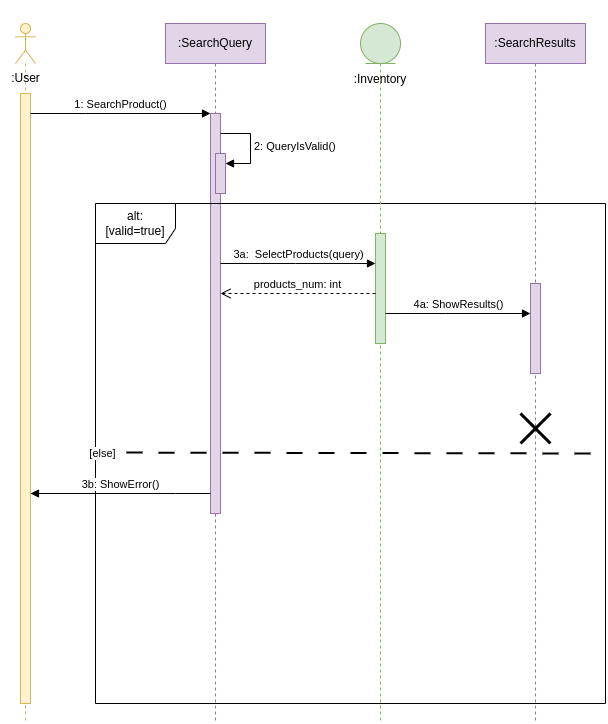

The diagram above was exported from draw.io. Its source (the exported page's mxGraphModel, read from the mxfile embedded in the PNG):
<mxGraphModel dx="1562" dy="906" grid="1" gridSize="10" guides="1" tooltips="1" connect="1" arrows="1" fold="1" page="1" pageScale="1" pageWidth="850" pageHeight="1100" math="0" shadow="0">
  <root>
    <mxCell id="0" />
    <mxCell id="1" parent="0" />
    <mxCell id="GVmNYz6Ue3e9bIcE5MXb-2" value="" style="shape=umlLifeline;perimeter=lifelinePerimeter;whiteSpace=wrap;html=1;container=1;dropTarget=0;collapsible=0;recursiveResize=0;outlineConnect=0;portConstraint=eastwest;newEdgeStyle={&quot;edgeStyle&quot;:&quot;elbowEdgeStyle&quot;,&quot;elbow&quot;:&quot;vertical&quot;,&quot;curved&quot;:0,&quot;rounded&quot;:0};participant=umlActor;fillColor=#fff2cc;strokeColor=#d6b656;" parent="1" vertex="1">
      <mxGeometry x="40" y="50" width="20" height="700" as="geometry" />
    </mxCell>
    <mxCell id="GVmNYz6Ue3e9bIcE5MXb-4" value="" style="html=1;points=[];perimeter=orthogonalPerimeter;outlineConnect=0;targetShapes=umlLifeline;portConstraint=eastwest;newEdgeStyle={&quot;edgeStyle&quot;:&quot;elbowEdgeStyle&quot;,&quot;elbow&quot;:&quot;vertical&quot;,&quot;curved&quot;:0,&quot;rounded&quot;:0};fillColor=#fff2cc;strokeColor=#d6b656;" parent="GVmNYz6Ue3e9bIcE5MXb-2" vertex="1">
      <mxGeometry x="5" y="70" width="10" height="610" as="geometry" />
    </mxCell>
    <mxCell id="GVmNYz6Ue3e9bIcE5MXb-3" value=":User" style="text;html=1;align=center;verticalAlign=middle;resizable=0;points=[];autosize=1;strokeColor=none;fillColor=none;" parent="1" vertex="1">
      <mxGeometry x="25" y="90" width="50" height="30" as="geometry" />
    </mxCell>
    <mxCell id="GVmNYz6Ue3e9bIcE5MXb-5" value=":SearchQuery" style="shape=umlLifeline;perimeter=lifelinePerimeter;whiteSpace=wrap;html=1;container=1;dropTarget=0;collapsible=0;recursiveResize=0;outlineConnect=0;portConstraint=eastwest;newEdgeStyle={&quot;edgeStyle&quot;:&quot;elbowEdgeStyle&quot;,&quot;elbow&quot;:&quot;vertical&quot;,&quot;curved&quot;:0,&quot;rounded&quot;:0};fillColor=#e1d5e7;strokeColor=#9673a6;" parent="1" vertex="1">
      <mxGeometry x="190" y="50" width="100" height="700" as="geometry" />
    </mxCell>
    <mxCell id="GVmNYz6Ue3e9bIcE5MXb-6" value="" style="html=1;points=[];perimeter=orthogonalPerimeter;outlineConnect=0;targetShapes=umlLifeline;portConstraint=eastwest;newEdgeStyle={&quot;edgeStyle&quot;:&quot;elbowEdgeStyle&quot;,&quot;elbow&quot;:&quot;vertical&quot;,&quot;curved&quot;:0,&quot;rounded&quot;:0};fillColor=#e1d5e7;strokeColor=#9673a6;" parent="GVmNYz6Ue3e9bIcE5MXb-5" vertex="1">
      <mxGeometry x="45" y="90" width="10" height="400" as="geometry" />
    </mxCell>
    <mxCell id="GVmNYz6Ue3e9bIcE5MXb-15" value="" style="html=1;points=[];perimeter=orthogonalPerimeter;outlineConnect=0;targetShapes=umlLifeline;portConstraint=eastwest;newEdgeStyle={&quot;edgeStyle&quot;:&quot;elbowEdgeStyle&quot;,&quot;elbow&quot;:&quot;vertical&quot;,&quot;curved&quot;:0,&quot;rounded&quot;:0};fillColor=#e1d5e7;strokeColor=#9673a6;" parent="GVmNYz6Ue3e9bIcE5MXb-5" vertex="1">
      <mxGeometry x="50" y="130" width="10" height="40" as="geometry" />
    </mxCell>
    <mxCell id="GVmNYz6Ue3e9bIcE5MXb-16" value="2: QueryIsValid()" style="html=1;align=left;spacingLeft=2;endArrow=block;rounded=0;edgeStyle=orthogonalEdgeStyle;curved=0;rounded=0;" parent="GVmNYz6Ue3e9bIcE5MXb-5" target="GVmNYz6Ue3e9bIcE5MXb-15" edge="1">
      <mxGeometry x="0.0118" relative="1" as="geometry">
        <mxPoint x="55" y="110" as="sourcePoint" />
        <Array as="points">
          <mxPoint x="85" y="140" />
        </Array>
        <mxPoint as="offset" />
      </mxGeometry>
    </mxCell>
    <mxCell id="GVmNYz6Ue3e9bIcE5MXb-7" value="1: SearchProduct()" style="html=1;verticalAlign=bottom;endArrow=block;edgeStyle=elbowEdgeStyle;elbow=vertical;curved=0;rounded=0;" parent="1" source="GVmNYz6Ue3e9bIcE5MXb-4" target="GVmNYz6Ue3e9bIcE5MXb-6" edge="1">
      <mxGeometry relative="1" as="geometry">
        <mxPoint x="235" y="140" as="sourcePoint" />
        <Array as="points">
          <mxPoint x="110" y="140" />
        </Array>
      </mxGeometry>
    </mxCell>
    <mxCell id="GVmNYz6Ue3e9bIcE5MXb-9" value=":SearchResults" style="shape=umlLifeline;perimeter=lifelinePerimeter;whiteSpace=wrap;html=1;container=1;dropTarget=0;collapsible=0;recursiveResize=0;outlineConnect=0;portConstraint=eastwest;newEdgeStyle={&quot;edgeStyle&quot;:&quot;elbowEdgeStyle&quot;,&quot;elbow&quot;:&quot;vertical&quot;,&quot;curved&quot;:0,&quot;rounded&quot;:0};fillColor=#e1d5e7;strokeColor=#9673a6;" parent="1" vertex="1">
      <mxGeometry x="510" y="50" width="100" height="700" as="geometry" />
    </mxCell>
    <mxCell id="GVmNYz6Ue3e9bIcE5MXb-25" value="" style="html=1;points=[];perimeter=orthogonalPerimeter;outlineConnect=0;targetShapes=umlLifeline;portConstraint=eastwest;newEdgeStyle={&quot;edgeStyle&quot;:&quot;elbowEdgeStyle&quot;,&quot;elbow&quot;:&quot;vertical&quot;,&quot;curved&quot;:0,&quot;rounded&quot;:0};fillColor=#e1d5e7;strokeColor=#9673a6;" parent="GVmNYz6Ue3e9bIcE5MXb-9" vertex="1">
      <mxGeometry x="45" y="260" width="10" height="90" as="geometry" />
    </mxCell>
    <mxCell id="GVmNYz6Ue3e9bIcE5MXb-28" value="" style="shape=umlDestroy;whiteSpace=wrap;html=1;strokeWidth=3;targetShapes=umlLifeline;" parent="GVmNYz6Ue3e9bIcE5MXb-9" vertex="1">
      <mxGeometry x="35" y="390" width="30" height="30" as="geometry" />
    </mxCell>
    <mxCell id="GVmNYz6Ue3e9bIcE5MXb-17" value="alt: [valid=true]" style="shape=umlFrame;whiteSpace=wrap;html=1;pointerEvents=0;width=80;height=40;" parent="1" vertex="1">
      <mxGeometry x="120" y="230" width="510" height="500" as="geometry" />
    </mxCell>
    <mxCell id="GVmNYz6Ue3e9bIcE5MXb-19" value="[else]" style="endArrow=none;dashed=1;html=1;dashPattern=8 8;strokeWidth=2;rounded=0;entryX=1;entryY=0.5;entryDx=0;entryDy=0;entryPerimeter=0;exitX=-0.002;exitY=0.498;exitDx=0;exitDy=0;exitPerimeter=0;" parent="1" source="GVmNYz6Ue3e9bIcE5MXb-17" target="GVmNYz6Ue3e9bIcE5MXb-17" edge="1">
      <mxGeometry x="-0.9675" y="-1" width="50" height="50" relative="1" as="geometry">
        <mxPoint x="500" y="530" as="sourcePoint" />
        <mxPoint x="550" y="480" as="targetPoint" />
        <mxPoint as="offset" />
      </mxGeometry>
    </mxCell>
    <mxCell id="GVmNYz6Ue3e9bIcE5MXb-20" value="3b: ShowError()" style="html=1;verticalAlign=bottom;endArrow=block;edgeStyle=elbowEdgeStyle;elbow=vertical;curved=0;rounded=0;" parent="1" source="GVmNYz6Ue3e9bIcE5MXb-6" target="GVmNYz6Ue3e9bIcE5MXb-4" edge="1">
      <mxGeometry width="80" relative="1" as="geometry">
        <mxPoint x="220" y="600" as="sourcePoint" />
        <mxPoint x="300" y="600" as="targetPoint" />
        <Array as="points">
          <mxPoint x="200" y="520" />
          <mxPoint x="120" y="680" />
        </Array>
      </mxGeometry>
    </mxCell>
    <mxCell id="GVmNYz6Ue3e9bIcE5MXb-21" value="&lt;br&gt;&lt;br&gt;&lt;br&gt;&lt;br&gt;&lt;br&gt;:Inventory" style="shape=umlLifeline;perimeter=lifelinePerimeter;whiteSpace=wrap;html=1;container=1;dropTarget=0;collapsible=0;recursiveResize=0;outlineConnect=0;portConstraint=eastwest;newEdgeStyle={&quot;edgeStyle&quot;:&quot;elbowEdgeStyle&quot;,&quot;elbow&quot;:&quot;vertical&quot;,&quot;curved&quot;:0,&quot;rounded&quot;:0};participant=umlEntity;fillColor=#d5e8d4;strokeColor=#82b366;" parent="1" vertex="1">
      <mxGeometry x="385" y="50" width="40" height="700" as="geometry" />
    </mxCell>
    <mxCell id="GVmNYz6Ue3e9bIcE5MXb-22" value="" style="html=1;points=[];perimeter=orthogonalPerimeter;outlineConnect=0;targetShapes=umlLifeline;portConstraint=eastwest;newEdgeStyle={&quot;edgeStyle&quot;:&quot;elbowEdgeStyle&quot;,&quot;elbow&quot;:&quot;vertical&quot;,&quot;curved&quot;:0,&quot;rounded&quot;:0};fillColor=#d5e8d4;strokeColor=#82b366;" parent="GVmNYz6Ue3e9bIcE5MXb-21" vertex="1">
      <mxGeometry x="15" y="210" width="10" height="110" as="geometry" />
    </mxCell>
    <mxCell id="GVmNYz6Ue3e9bIcE5MXb-23" value="3a:&amp;nbsp; SelectProducts(query)" style="html=1;verticalAlign=bottom;endArrow=block;edgeStyle=elbowEdgeStyle;elbow=vertical;curved=0;rounded=0;" parent="1" source="GVmNYz6Ue3e9bIcE5MXb-6" target="GVmNYz6Ue3e9bIcE5MXb-22" edge="1">
      <mxGeometry relative="1" as="geometry">
        <mxPoint x="315" y="260" as="sourcePoint" />
        <Array as="points">
          <mxPoint x="320" y="290" />
        </Array>
      </mxGeometry>
    </mxCell>
    <mxCell id="GVmNYz6Ue3e9bIcE5MXb-24" value="products_num: int" style="html=1;verticalAlign=bottom;endArrow=open;dashed=1;endSize=8;edgeStyle=elbowEdgeStyle;elbow=vertical;curved=0;rounded=0;" parent="1" source="GVmNYz6Ue3e9bIcE5MXb-22" target="GVmNYz6Ue3e9bIcE5MXb-6" edge="1">
      <mxGeometry relative="1" as="geometry">
        <mxPoint x="315" y="335" as="targetPoint" />
        <Array as="points">
          <mxPoint x="320" y="320" />
        </Array>
      </mxGeometry>
    </mxCell>
    <mxCell id="GVmNYz6Ue3e9bIcE5MXb-26" value="4a: ShowResults()" style="html=1;verticalAlign=bottom;endArrow=block;edgeStyle=elbowEdgeStyle;elbow=vertical;curved=0;rounded=0;" parent="1" source="GVmNYz6Ue3e9bIcE5MXb-22" target="GVmNYz6Ue3e9bIcE5MXb-25" edge="1">
      <mxGeometry relative="1" as="geometry">
        <mxPoint x="465" y="140" as="sourcePoint" />
        <Array as="points">
          <mxPoint x="470" y="340" />
          <mxPoint x="450" y="320" />
        </Array>
        <mxPoint as="offset" />
      </mxGeometry>
    </mxCell>
  </root>
</mxGraphModel>